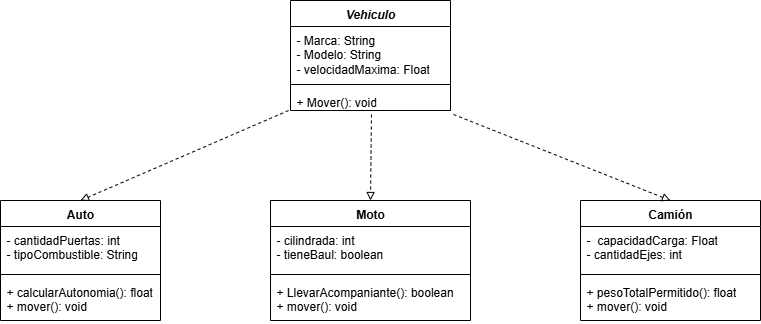

The diagram above was exported from draw.io. Its source (the exported page's mxGraphModel, read from the mxfile embedded in the PNG):
<mxGraphModel dx="690" dy="521" grid="1" gridSize="10" guides="1" tooltips="1" connect="1" arrows="1" fold="1" page="1" pageScale="1" pageWidth="827" pageHeight="1169" math="0" shadow="0">
  <root>
    <mxCell id="0" />
    <mxCell id="1" parent="0" />
    <mxCell id="ift4zKS41GEs2ii3bQzT-5" value="&lt;i&gt;Vehiculo&lt;/i&gt;" style="swimlane;fontStyle=1;align=center;verticalAlign=top;childLayout=stackLayout;horizontal=1;startSize=26;horizontalStack=0;resizeParent=1;resizeParentMax=0;resizeLast=0;collapsible=1;marginBottom=0;whiteSpace=wrap;html=1;" parent="1" vertex="1">
      <mxGeometry x="320" y="680" width="160" height="110" as="geometry" />
    </mxCell>
    <mxCell id="ift4zKS41GEs2ii3bQzT-6" value="- Marca: String&lt;br&gt;- Modelo: String&lt;br&gt;- velocidadMaxima: Float" style="text;strokeColor=none;fillColor=none;align=left;verticalAlign=top;spacingLeft=4;spacingRight=4;overflow=hidden;rotatable=0;points=[[0,0.5],[1,0.5]];portConstraint=eastwest;whiteSpace=wrap;html=1;" parent="ift4zKS41GEs2ii3bQzT-5" vertex="1">
      <mxGeometry y="26" width="160" height="54" as="geometry" />
    </mxCell>
    <mxCell id="ift4zKS41GEs2ii3bQzT-7" value="" style="line;strokeWidth=1;fillColor=none;align=left;verticalAlign=middle;spacingTop=-1;spacingLeft=3;spacingRight=3;rotatable=0;labelPosition=right;points=[];portConstraint=eastwest;strokeColor=inherit;" parent="ift4zKS41GEs2ii3bQzT-5" vertex="1">
      <mxGeometry y="80" width="160" height="8" as="geometry" />
    </mxCell>
    <mxCell id="ift4zKS41GEs2ii3bQzT-8" value="+ Mover(): void" style="text;strokeColor=none;fillColor=none;align=left;verticalAlign=top;spacingLeft=4;spacingRight=4;overflow=hidden;rotatable=0;points=[[0,0.5],[1,0.5]];portConstraint=eastwest;whiteSpace=wrap;html=1;" parent="ift4zKS41GEs2ii3bQzT-5" vertex="1">
      <mxGeometry y="88" width="160" height="22" as="geometry" />
    </mxCell>
    <mxCell id="ift4zKS41GEs2ii3bQzT-9" value="Auto" style="swimlane;fontStyle=1;align=center;verticalAlign=top;childLayout=stackLayout;horizontal=1;startSize=26;horizontalStack=0;resizeParent=1;resizeParentMax=0;resizeLast=0;collapsible=1;marginBottom=0;whiteSpace=wrap;html=1;" parent="1" vertex="1">
      <mxGeometry x="30" y="880" width="160" height="120" as="geometry" />
    </mxCell>
    <mxCell id="ift4zKS41GEs2ii3bQzT-10" value="- cantidadPuertas: int&lt;br&gt;- tipoCombustible: String" style="text;strokeColor=none;fillColor=none;align=left;verticalAlign=top;spacingLeft=4;spacingRight=4;overflow=hidden;rotatable=0;points=[[0,0.5],[1,0.5]];portConstraint=eastwest;whiteSpace=wrap;html=1;" parent="ift4zKS41GEs2ii3bQzT-9" vertex="1">
      <mxGeometry y="26" width="160" height="44" as="geometry" />
    </mxCell>
    <mxCell id="ift4zKS41GEs2ii3bQzT-11" value="" style="line;strokeWidth=1;fillColor=none;align=left;verticalAlign=middle;spacingTop=-1;spacingLeft=3;spacingRight=3;rotatable=0;labelPosition=right;points=[];portConstraint=eastwest;strokeColor=inherit;" parent="ift4zKS41GEs2ii3bQzT-9" vertex="1">
      <mxGeometry y="70" width="160" height="8" as="geometry" />
    </mxCell>
    <mxCell id="ift4zKS41GEs2ii3bQzT-12" value="+ calcularAutonomia(): float&lt;br&gt;+ mover(): void" style="text;strokeColor=none;fillColor=none;align=left;verticalAlign=top;spacingLeft=4;spacingRight=4;overflow=hidden;rotatable=0;points=[[0,0.5],[1,0.5]];portConstraint=eastwest;whiteSpace=wrap;html=1;" parent="ift4zKS41GEs2ii3bQzT-9" vertex="1">
      <mxGeometry y="78" width="160" height="42" as="geometry" />
    </mxCell>
    <mxCell id="ift4zKS41GEs2ii3bQzT-13" value="Moto" style="swimlane;fontStyle=1;align=center;verticalAlign=top;childLayout=stackLayout;horizontal=1;startSize=26;horizontalStack=0;resizeParent=1;resizeParentMax=0;resizeLast=0;collapsible=1;marginBottom=0;whiteSpace=wrap;html=1;" parent="1" vertex="1">
      <mxGeometry x="300" y="880" width="200" height="120" as="geometry" />
    </mxCell>
    <mxCell id="ift4zKS41GEs2ii3bQzT-14" value="- cilindrada: int&lt;br&gt;- tieneBaul: boolean" style="text;strokeColor=none;fillColor=none;align=left;verticalAlign=top;spacingLeft=4;spacingRight=4;overflow=hidden;rotatable=0;points=[[0,0.5],[1,0.5]];portConstraint=eastwest;whiteSpace=wrap;html=1;" parent="ift4zKS41GEs2ii3bQzT-13" vertex="1">
      <mxGeometry y="26" width="200" height="44" as="geometry" />
    </mxCell>
    <mxCell id="ift4zKS41GEs2ii3bQzT-15" value="" style="line;strokeWidth=1;fillColor=none;align=left;verticalAlign=middle;spacingTop=-1;spacingLeft=3;spacingRight=3;rotatable=0;labelPosition=right;points=[];portConstraint=eastwest;strokeColor=inherit;" parent="ift4zKS41GEs2ii3bQzT-13" vertex="1">
      <mxGeometry y="70" width="200" height="8" as="geometry" />
    </mxCell>
    <mxCell id="ift4zKS41GEs2ii3bQzT-16" value="+ LlevarAcompaniante(): boolean&lt;br&gt;+ mover(): void" style="text;strokeColor=none;fillColor=none;align=left;verticalAlign=top;spacingLeft=4;spacingRight=4;overflow=hidden;rotatable=0;points=[[0,0.5],[1,0.5]];portConstraint=eastwest;whiteSpace=wrap;html=1;" parent="ift4zKS41GEs2ii3bQzT-13" vertex="1">
      <mxGeometry y="78" width="200" height="42" as="geometry" />
    </mxCell>
    <mxCell id="ift4zKS41GEs2ii3bQzT-17" value="Camión" style="swimlane;fontStyle=1;align=center;verticalAlign=top;childLayout=stackLayout;horizontal=1;startSize=26;horizontalStack=0;resizeParent=1;resizeParentMax=0;resizeLast=0;collapsible=1;marginBottom=0;whiteSpace=wrap;html=1;" parent="1" vertex="1">
      <mxGeometry x="610" y="880" width="180" height="120" as="geometry" />
    </mxCell>
    <mxCell id="ift4zKS41GEs2ii3bQzT-18" value="-&amp;nbsp; capacidadCarga: Float&lt;br&gt;- cantidadEjes: int" style="text;strokeColor=none;fillColor=none;align=left;verticalAlign=top;spacingLeft=4;spacingRight=4;overflow=hidden;rotatable=0;points=[[0,0.5],[1,0.5]];portConstraint=eastwest;whiteSpace=wrap;html=1;" parent="ift4zKS41GEs2ii3bQzT-17" vertex="1">
      <mxGeometry y="26" width="180" height="44" as="geometry" />
    </mxCell>
    <mxCell id="ift4zKS41GEs2ii3bQzT-19" value="" style="line;strokeWidth=1;fillColor=none;align=left;verticalAlign=middle;spacingTop=-1;spacingLeft=3;spacingRight=3;rotatable=0;labelPosition=right;points=[];portConstraint=eastwest;strokeColor=inherit;" parent="ift4zKS41GEs2ii3bQzT-17" vertex="1">
      <mxGeometry y="70" width="180" height="8" as="geometry" />
    </mxCell>
    <mxCell id="ift4zKS41GEs2ii3bQzT-20" value="+ pesoTotalPermitido(): float&lt;br&gt;+ mover(): void" style="text;strokeColor=none;fillColor=none;align=left;verticalAlign=top;spacingLeft=4;spacingRight=4;overflow=hidden;rotatable=0;points=[[0,0.5],[1,0.5]];portConstraint=eastwest;whiteSpace=wrap;html=1;" parent="ift4zKS41GEs2ii3bQzT-17" vertex="1">
      <mxGeometry y="78" width="180" height="42" as="geometry" />
    </mxCell>
    <mxCell id="ift4zKS41GEs2ii3bQzT-21" value="" style="endArrow=block;html=1;rounded=0;entryX=0.5;entryY=0;entryDx=0;entryDy=0;endFill=0;dashed=1;exitX=-0.012;exitY=1;exitDx=0;exitDy=0;exitPerimeter=0;" parent="1" source="ift4zKS41GEs2ii3bQzT-8" target="ift4zKS41GEs2ii3bQzT-9" edge="1">
      <mxGeometry width="50" height="50" relative="1" as="geometry">
        <mxPoint x="190" y="790" as="sourcePoint" />
        <mxPoint x="160" y="830" as="targetPoint" />
      </mxGeometry>
    </mxCell>
    <mxCell id="ift4zKS41GEs2ii3bQzT-22" value="" style="endArrow=block;html=1;rounded=0;entryX=0.5;entryY=0;entryDx=0;entryDy=0;endFill=0;dashed=1;exitX=0.506;exitY=1.182;exitDx=0;exitDy=0;exitPerimeter=0;" parent="1" source="ift4zKS41GEs2ii3bQzT-8" target="ift4zKS41GEs2ii3bQzT-13" edge="1">
      <mxGeometry width="50" height="50" relative="1" as="geometry">
        <mxPoint x="460" y="820" as="sourcePoint" />
        <mxPoint x="450" y="830" as="targetPoint" />
      </mxGeometry>
    </mxCell>
    <mxCell id="ift4zKS41GEs2ii3bQzT-23" value="" style="endArrow=block;html=1;rounded=0;endFill=0;dashed=1;exitX=1.019;exitY=1.182;exitDx=0;exitDy=0;exitPerimeter=0;entryX=0.5;entryY=0;entryDx=0;entryDy=0;" parent="1" source="ift4zKS41GEs2ii3bQzT-8" target="ift4zKS41GEs2ii3bQzT-17" edge="1">
      <mxGeometry width="50" height="50" relative="1" as="geometry">
        <mxPoint x="680" y="880" as="sourcePoint" />
        <mxPoint x="550" y="850" as="targetPoint" />
      </mxGeometry>
    </mxCell>
  </root>
</mxGraphModel>